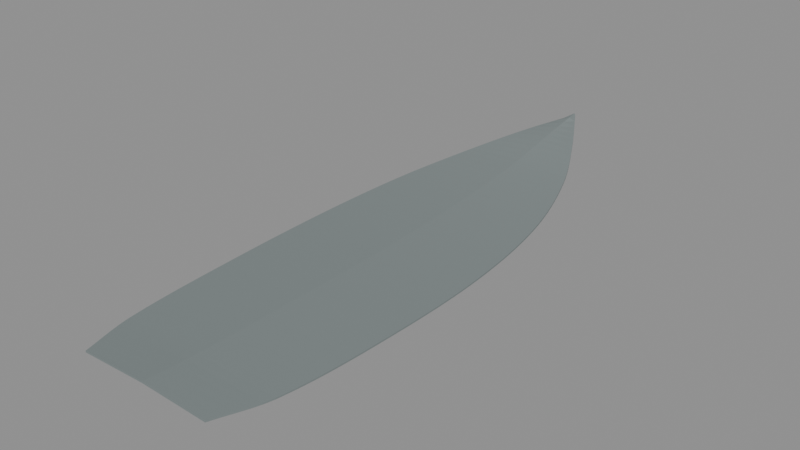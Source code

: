 # Source: coastal_deck_14m.blend  (saved by Blender 5.2.45; exported with 4.5.12 LTS)
import bpy
from mathutils import Matrix  # noqa: F401  (used for matrix-valued properties, if any)

bpy.ops.wm.read_factory_settings(use_empty=True)
scene = bpy.context.scene
scene.name = 'coastal_deck_14m'

# ---- collections
col_coastal_deck_14m = bpy.data.collections.new('coastal_deck_14m'); scene.collection.children.link(col_coastal_deck_14m)

# ---- materials (node trees are filled in below, after node groups)
mat_grey_non_slip_deck = bpy.data.materials.new('Grey non-slip deck')
mat_grey_non_slip_deck.diffuse_color = (0.24, 0.28, 0.28, 1.0)

# ---- material node trees
mat_grey_non_slip_deck.use_nodes = True; mat_grey_non_slip_deck.node_tree.nodes.clear()
_N = mat_grey_non_slip_deck.node_tree.nodes; _L = mat_grey_non_slip_deck.node_tree.links
n0 = _N.new('ShaderNodeBsdfPrincipled'); n0.name = 'Principled BSDF'; n0.location = (-200, 100)
n0.inputs[0].default_value = (0.24, 0.28, 0.28, 1.0)
n0.inputs[1].default_value = 0.3
n0.inputs[2].default_value = 0.8
n0.inputs[10].default_value = 0.005
n1 = _N.new('ShaderNodeOutputMaterial'); n1.name = 'Material Output'; n1.location = (200, 100)
_L.new(n0.outputs[0], n1.inputs[0])
n1.is_active_output = True

# ---- meshes
me_cambered_non_slip_main_deck_001 = bpy.data.meshes.new('Cambered non-slip main deck.001')
me_cambered_non_slip_main_deck_001.from_pydata([(-1.63, -6.8, 1.38), (0.0, -6.8, 1.435), (1.63, -6.8, 1.38), (-1.71, -6.55, 1.367), (0.0, -6.55, 1.422), (1.71, -6.55, 1.367), (-1.795, -6.3, 1.354), (0.0, -6.3, 1.409), (1.795, -6.3, 1.354), (-1.878, -6.05, 1.341), (0.0, -6.05, 1.396), (1.878, -6.05, 1.341), (-1.952, -5.8, 1.329), (0.0, -5.8, 1.384), (1.952, -5.8, 1.329), (-2.007, -5.55, 1.321), (0.0, -5.55, 1.376), (2.007, -5.55, 1.321), (-2.045, -5.3, 1.316), (0.0, -5.3, 1.371), (2.045, -5.3, 1.316), (-2.078, -5.05, 1.312), (0.0, -5.05, 1.367), (2.078, -5.05, 1.312), (-2.106, -4.8, 1.308), (0.0, -4.8, 1.363), (2.106, -4.8, 1.308), (-2.13, -4.55, 1.305), (0.0, -4.55, 1.36), (2.13, -4.55, 1.305), (-2.151, -4.3, 1.303), (0.0, -4.3, 1.358), (2.151, -4.3, 1.303), (-2.169, -4.05, 1.302), (0.0, -4.05, 1.357), (2.169, -4.05, 1.302), (-2.184, -3.8, 1.3), (0.0, -3.8, 1.355), (2.184, -3.8, 1.3), (-2.198, -3.55, 1.3), (0.0, -3.55, 1.355), (2.198, -3.55, 1.3), (-2.21, -3.3, 1.3), (0.0, -3.3, 1.355), (2.21, -3.3, 1.3), (-2.221, -3.05, 1.3), (0.0, -3.05, 1.355), (2.221, -3.05, 1.3), (-2.231, -2.8, 1.3), (0.0, -2.8, 1.355), (2.231, -2.8, 1.3), (-2.241, -2.55, 1.301), (0.0, -2.55, 1.356), (2.241, -2.55, 1.301), (-2.25, -2.3, 1.301), (0.0, -2.3, 1.356), (2.25, -2.3, 1.301), (-2.258, -2.05, 1.302), (0.0, -2.05, 1.357), (2.258, -2.05, 1.302), (-2.264, -1.8, 1.303), (0.0, -1.8, 1.358), (2.264, -1.8, 1.303), (-2.269, -1.55, 1.305), (0.0, -1.55, 1.36), (2.269, -1.55, 1.305), (-2.272, -1.3, 1.307), (0.0, -1.3, 1.362), (2.272, -1.3, 1.307), (-2.273, -1.05, 1.31), (0.0, -1.05, 1.365), (2.273, -1.05, 1.31), (-2.272, -0.8, 1.313), (0.0, -0.8, 1.368), (2.272, -0.8, 1.313), (-2.269, -0.55, 1.317), (0.0, -0.55, 1.372), (2.269, -0.55, 1.317), (-2.263, -0.3, 1.323), (0.0, -0.3, 1.378), (2.263, -0.3, 1.323), (-2.255, -0.05, 1.329), (0.0, -0.05, 1.384), (2.255, -0.05, 1.329), (-2.244, 0.2, 1.336), (0.0, 0.2, 1.391), (2.244, 0.2, 1.336), (-2.23, 0.45, 1.344), (0.0, 0.45, 1.399), (2.23, 0.45, 1.344), (-2.214, 0.7, 1.353), (0.0, 0.7, 1.408), (2.214, 0.7, 1.353), (-2.195, 0.95, 1.362), (0.0, 0.95, 1.417), (2.195, 0.95, 1.362), (-2.173, 1.2, 1.373), (0.0, 1.2, 1.428), (2.173, 1.2, 1.373), (-2.147, 1.45, 1.385), (0.0, 1.45, 1.44), (2.147, 1.45, 1.385), (-2.118, 1.7, 1.399), (0.0, 1.7, 1.454), (2.118, 1.7, 1.399), (-2.085, 1.95, 1.413), (0.0, 1.95, 1.468), (2.085, 1.95, 1.413), (-2.047, 2.2, 1.429), (0.0, 2.2, 1.484), (2.047, 2.2, 1.429), (-2.005, 2.45, 1.446), (0.0, 2.45, 1.501), (2.005, 2.45, 1.446), (-1.957, 2.7, 1.465), (0.0, 2.7, 1.52), (1.957, 2.7, 1.465), (-1.903, 2.95, 1.486), (0.0, 2.95, 1.541), (1.903, 2.95, 1.486), (-1.842, 3.2, 1.509), (0.0, 3.2, 1.564), (1.842, 3.2, 1.509), (-1.775, 3.45, 1.533), (0.0, 3.45, 1.588), (1.775, 3.45, 1.533), (-1.702, 3.7, 1.56), (0.0, 3.7, 1.615), (1.702, 3.7, 1.56), (-1.623, 3.95, 1.589), (0.0, 3.95, 1.644), (1.623, 3.95, 1.589), (-1.539, 4.2, 1.62), (0.0, 4.2, 1.675), (1.539, 4.2, 1.62), (-1.451, 4.45, 1.653), (0.0, 4.45, 1.708), (1.451, 4.45, 1.653), (-1.354, 4.7, 1.69), (0.0, 4.7, 1.745), (1.354, 4.7, 1.69), (-1.245, 4.95, 1.734), (0.0, 4.95, 1.789), (1.245, 4.95, 1.734), (-1.126, 5.2, 1.782), (0.0, 5.2, 1.837), (1.126, 5.2, 1.782), (-0.9993, 5.45, 1.833), (0.0, 5.45, 1.888), (0.9993, 5.45, 1.833), (-0.8689, 5.7, 1.883), (0.0, 5.7, 1.938), (0.8689, 5.7, 1.883), (-0.7375, 5.95, 1.931), (0.0, 5.95, 1.986), (0.7375, 5.95, 1.931), (-0.604, 6.2, 1.976), (0.0, 6.2, 2.031), (0.604, 6.2, 1.976), (-0.4628, 6.45, 2.02), (0.0, 6.45, 2.075), (0.4628, 6.45, 2.02), (-0.317, 6.7, 2.063), (0.0, 6.7, 2.118), (0.317, 6.7, 2.063), (-0.1698, 6.95, 2.107), (0.0, 6.95, 2.162), (0.1698, 6.95, 2.107), (-0.0247, 7.2, 2.15), (0.0, 7.2, 2.205), (0.0247, 7.2, 2.15), (-1.629, -6.802, 1.345), (0.0, -6.802, 1.4), (1.629, -6.802, 1.345), (-1.709, -6.552, 1.333), (0.0, -6.552, 1.388), (1.709, -6.552, 1.333), (-1.794, -6.302, 1.319), (0.0, -6.302, 1.374), (1.794, -6.302, 1.319), (-1.877, -6.052, 1.306), (0.0, -6.052, 1.361), (1.877, -6.052, 1.306), (-1.951, -5.801, 1.294), (0.0, -5.801, 1.349), (1.951, -5.801, 1.294), (-2.006, -5.551, 1.286), (0.0, -5.551, 1.341), (2.006, -5.551, 1.286), (-2.044, -5.301, 1.281), (0.0, -5.301, 1.336), (2.044, -5.301, 1.281), (-2.077, -5.05, 1.277), (0.0, -5.05, 1.332), (2.077, -5.05, 1.277), (-2.105, -4.8, 1.273), (0.0, -4.8, 1.328), (2.105, -4.8, 1.273), (-2.129, -4.55, 1.27), (0.0, -4.55, 1.325), (2.129, -4.55, 1.27), (-2.15, -4.3, 1.268), (0.0, -4.3, 1.323), (2.15, -4.3, 1.268), (-2.168, -4.05, 1.267), (0.0, -4.05, 1.322), (2.168, -4.05, 1.267), (-2.183, -3.8, 1.266), (0.0, -3.8, 1.32), (2.183, -3.8, 1.266), (-2.197, -3.55, 1.265), (0.0, -3.55, 1.32), (2.197, -3.55, 1.265), (-2.209, -3.3, 1.265), (0.0, -3.3, 1.32), (2.209, -3.3, 1.265), (-2.22, -3.05, 1.265), (0.0, -3.05, 1.32), (2.22, -3.05, 1.265), (-2.231, -2.8, 1.265), (0.0, -2.8, 1.32), (2.231, -2.8, 1.265), (-2.24, -2.55, 1.266), (0.0, -2.55, 1.321), (2.24, -2.55, 1.266), (-2.249, -2.3, 1.266), (0.0, -2.3, 1.321), (2.249, -2.3, 1.266), (-2.257, -2.05, 1.267), (0.0, -2.05, 1.322), (2.257, -2.05, 1.267), (-2.263, -1.8, 1.269), (0.0, -1.8, 1.323), (2.263, -1.8, 1.269), (-2.268, -1.55, 1.27), (0.0, -1.55, 1.325), (2.268, -1.55, 1.27), (-2.271, -1.3, 1.272), (0.0, -1.3, 1.327), (2.271, -1.3, 1.272), (-2.272, -1.05, 1.275), (0.0, -1.05, 1.33), (2.272, -1.05, 1.275), (-2.271, -0.7995, 1.278), (0.0, -0.7995, 1.333), (2.271, -0.7995, 1.278), (-2.268, -0.5494, 1.283), (0.0, -0.5494, 1.337), (2.268, -0.5494, 1.283), (-2.262, -0.2992, 1.288), (0.0, -0.2992, 1.343), (2.262, -0.2992, 1.288), (-2.254, -0.0491, 1.294), (0.0, -0.0491, 1.349), (2.254, -0.0491, 1.294), (-2.243, 0.201, 1.301), (0.0, 0.201, 1.356), (2.243, 0.201, 1.301), (-2.229, 0.4511, 1.309), (0.0, 0.4511, 1.364), (2.229, 0.4511, 1.309), (-2.213, 0.7013, 1.318), (0.0, 0.7013, 1.373), (2.213, 0.7013, 1.318), (-2.194, 0.9514, 1.327), (0.0, 0.9514, 1.382), (2.194, 0.9514, 1.327), (-2.172, 1.202, 1.338), (0.0, 1.202, 1.393), (2.172, 1.202, 1.338), (-2.147, 1.452, 1.35), (0.0, 1.452, 1.405), (2.147, 1.452, 1.35), (-2.117, 1.702, 1.364), (0.0, 1.702, 1.419), (2.117, 1.702, 1.364), (-2.084, 1.952, 1.378), (0.0, 1.952, 1.433), (2.084, 1.952, 1.378), (-2.046, 2.202, 1.394), (0.0, 2.202, 1.449), (2.046, 2.202, 1.394), (-2.004, 2.452, 1.411), (0.0, 2.452, 1.466), (2.004, 2.452, 1.411), (-1.956, 2.703, 1.43), (0.0, 2.703, 1.485), (1.956, 2.703, 1.43), (-1.902, 2.953, 1.451), (0.0, 2.953, 1.506), (1.902, 2.953, 1.451), (-1.841, 3.203, 1.474), (0.0, 3.203, 1.529), (1.841, 3.203, 1.474), (-1.773, 3.453, 1.498), (0.0, 3.453, 1.553), (1.773, 3.453, 1.498), (-1.7, 3.704, 1.525), (0.0, 3.704, 1.58), (1.7, 3.704, 1.525), (-1.622, 3.954, 1.554), (0.0, 3.954, 1.609), (1.622, 3.954, 1.554), (-1.538, 4.204, 1.585), (0.0, 4.204, 1.64), (1.538, 4.204, 1.585), (-1.45, 4.455, 1.618), (0.0, 4.455, 1.673), (1.45, 4.455, 1.618), (-1.353, 4.705, 1.656), (0.0, 4.705, 1.711), (1.353, 4.705, 1.656), (-1.244, 4.956, 1.7), (0.0, 4.956, 1.755), (1.244, 4.956, 1.7), (-1.124, 5.206, 1.748), (0.0, 5.206, 1.803), (1.124, 5.206, 1.748), (-0.9975, 5.456, 1.798), (0.0, 5.456, 1.853), (0.9975, 5.456, 1.798), (-0.8667, 5.706, 1.848), (0.0, 5.706, 1.903), (0.8667, 5.706, 1.848), (-0.735, 5.956, 1.896), (0.0, 5.956, 1.951), (0.735, 5.956, 1.896), (-0.6009, 6.205, 1.941), (0.0, 6.205, 1.996), (0.6009, 6.205, 1.941), (-0.4588, 6.455, 1.985), (0.0, 6.455, 2.04), (0.4588, 6.455, 1.985), (-0.3112, 6.704, 2.029), (0.0, 6.704, 2.084), (0.3112, 6.704, 2.029), (-0.1589, 6.953, 2.073), (0.0, 6.952, 2.127), (0.1589, 6.953, 2.073), (-0.007474, 7.2, 2.12), (0.0, 7.2, 2.17), (0.007474, 7.2, 2.12)], [], [(0, 1, 4, 3), (1, 2, 5, 4), (3, 4, 7, 6), (4, 5, 8, 7), (6, 7, 10, 9), (7, 8, 11, 10), (9, 10, 13, 12), (10, 11, 14, 13), (12, 13, 16, 15), (13, 14, 17, 16), (15, 16, 19, 18), (16, 17, 20, 19), (18, 19, 22, 21), (19, 20, 23, 22), (21, 22, 25, 24), (22, 23, 26, 25), (24, 25, 28, 27), (25, 26, 29, 28), (27, 28, 31, 30), (28, 29, 32, 31), (30, 31, 34, 33), (31, 32, 35, 34), (33, 34, 37, 36), (34, 35, 38, 37), (36, 37, 40, 39), (37, 38, 41, 40), (39, 40, 43, 42), (40, 41, 44, 43), (42, 43, 46, 45), (43, 44, 47, 46), (45, 46, 49, 48), (46, 47, 50, 49), (48, 49, 52, 51), (49, 50, 53, 52), (51, 52, 55, 54), (52, 53, 56, 55), (54, 55, 58, 57), (55, 56, 59, 58), (57, 58, 61, 60), (58, 59, 62, 61), (60, 61, 64, 63), (61, 62, 65, 64), (63, 64, 67, 66), (64, 65, 68, 67), (66, 67, 70, 69), (67, 68, 71, 70), (69, 70, 73, 72), (70, 71, 74, 73), (72, 73, 76, 75), (73, 74, 77, 76), (75, 76, 79, 78), (76, 77, 80, 79), (78, 79, 82, 81), (79, 80, 83, 82), (81, 82, 85, 84), (82, 83, 86, 85), (84, 85, 88, 87), (85, 86, 89, 88), (87, 88, 91, 90), (88, 89, 92, 91), (90, 91, 94, 93), (91, 92, 95, 94), (93, 94, 97, 96), (94, 95, 98, 97), (96, 97, 100, 99), (97, 98, 101, 100), (99, 100, 103, 102), (100, 101, 104, 103), (102, 103, 106, 105), (103, 104, 107, 106), (105, 106, 109, 108), (106, 107, 110, 109), (108, 109, 112, 111), (109, 110, 113, 112), (111, 112, 115, 114), (112, 113, 116, 115), (114, 115, 118, 117), (115, 116, 119, 118), (117, 118, 121, 120), (118, 119, 122, 121), (120, 121, 124, 123), (121, 122, 125, 124), (123, 124, 127, 126), (124, 125, 128, 127), (126, 127, 130, 129), (127, 128, 131, 130), (129, 130, 133, 132), (130, 131, 134, 133), (132, 133, 136, 135), (133, 134, 137, 136), (135, 136, 139, 138), (136, 137, 140, 139), (138, 139, 142, 141), (139, 140, 143, 142), (141, 142, 145, 144), (142, 143, 146, 145), (144, 145, 148, 147), (145, 146, 149, 148), (147, 148, 151, 150), (148, 149, 152, 151), (150, 151, 154, 153), (151, 152, 155, 154), (153, 154, 157, 156), (154, 155, 158, 157), (156, 157, 160, 159), (157, 158, 161, 160), (159, 160, 163, 162), (160, 161, 164, 163), (162, 163, 166, 165), (163, 164, 167, 166), (165, 166, 169, 168), (166, 167, 170, 169), (171, 174, 175, 172), (172, 175, 176, 173), (174, 177, 178, 175), (175, 178, 179, 176), (177, 180, 181, 178), (178, 181, 182, 179), (180, 183, 184, 181), (181, 184, 185, 182), (183, 186, 187, 184), (184, 187, 188, 185), (186, 189, 190, 187), (187, 190, 191, 188), (189, 192, 193, 190), (190, 193, 194, 191), (192, 195, 196, 193), (193, 196, 197, 194), (195, 198, 199, 196), (196, 199, 200, 197), (198, 201, 202, 199), (199, 202, 203, 200), (201, 204, 205, 202), (202, 205, 206, 203), (204, 207, 208, 205), (205, 208, 209, 206), (207, 210, 211, 208), (208, 211, 212, 209), (210, 213, 214, 211), (211, 214, 215, 212), (213, 216, 217, 214), (214, 217, 218, 215), (216, 219, 220, 217), (217, 220, 221, 218), (219, 222, 223, 220), (220, 223, 224, 221), (222, 225, 226, 223), (223, 226, 227, 224), (225, 228, 229, 226), (226, 229, 230, 227), (228, 231, 232, 229), (229, 232, 233, 230), (231, 234, 235, 232), (232, 235, 236, 233), (234, 237, 238, 235), (235, 238, 239, 236), (237, 240, 241, 238), (238, 241, 242, 239), (240, 243, 244, 241), (241, 244, 245, 242), (243, 246, 247, 244), (244, 247, 248, 245), (246, 249, 250, 247), (247, 250, 251, 248), (249, 252, 253, 250), (250, 253, 254, 251), (252, 255, 256, 253), (253, 256, 257, 254), (255, 258, 259, 256), (256, 259, 260, 257), (258, 261, 262, 259), (259, 262, 263, 260), (261, 264, 265, 262), (262, 265, 266, 263), (264, 267, 268, 265), (265, 268, 269, 266), (267, 270, 271, 268), (268, 271, 272, 269), (270, 273, 274, 271), (271, 274, 275, 272), (273, 276, 277, 274), (274, 277, 278, 275), (276, 279, 280, 277), (277, 280, 281, 278), (279, 282, 283, 280), (280, 283, 284, 281), (282, 285, 286, 283), (283, 286, 287, 284), (285, 288, 289, 286), (286, 289, 290, 287), (288, 291, 292, 289), (289, 292, 293, 290), (291, 294, 295, 292), (292, 295, 296, 293), (294, 297, 298, 295), (295, 298, 299, 296), (297, 300, 301, 298), (298, 301, 302, 299), (300, 303, 304, 301), (301, 304, 305, 302), (303, 306, 307, 304), (304, 307, 308, 305), (306, 309, 310, 307), (307, 310, 311, 308), (309, 312, 313, 310), (310, 313, 314, 311), (312, 315, 316, 313), (313, 316, 317, 314), (315, 318, 319, 316), (316, 319, 320, 317), (318, 321, 322, 319), (319, 322, 323, 320), (321, 324, 325, 322), (322, 325, 326, 323), (324, 327, 328, 325), (325, 328, 329, 326), (327, 330, 331, 328), (328, 331, 332, 329), (330, 333, 334, 331), (331, 334, 335, 332), (333, 336, 337, 334), (334, 337, 338, 335), (336, 339, 340, 337), (337, 340, 341, 338), (1, 0, 171, 172), (0, 3, 174, 171), (2, 1, 172, 173), (5, 2, 173, 176), (3, 6, 177, 174), (8, 5, 176, 179), (6, 9, 180, 177), (11, 8, 179, 182), (9, 12, 183, 180), (14, 11, 182, 185), (12, 15, 186, 183), (17, 14, 185, 188), (15, 18, 189, 186), (20, 17, 188, 191), (18, 21, 192, 189), (23, 20, 191, 194), (21, 24, 195, 192), (26, 23, 194, 197), (24, 27, 198, 195), (29, 26, 197, 200), (27, 30, 201, 198), (32, 29, 200, 203), (30, 33, 204, 201), (35, 32, 203, 206), (33, 36, 207, 204), (38, 35, 206, 209), (36, 39, 210, 207), (41, 38, 209, 212), (39, 42, 213, 210), (44, 41, 212, 215), (42, 45, 216, 213), (47, 44, 215, 218), (45, 48, 219, 216), (50, 47, 218, 221), (48, 51, 222, 219), (53, 50, 221, 224), (51, 54, 225, 222), (56, 53, 224, 227), (54, 57, 228, 225), (59, 56, 227, 230), (57, 60, 231, 228), (62, 59, 230, 233), (60, 63, 234, 231), (65, 62, 233, 236), (63, 66, 237, 234), (68, 65, 236, 239), (66, 69, 240, 237), (71, 68, 239, 242), (69, 72, 243, 240), (74, 71, 242, 245), (72, 75, 246, 243), (77, 74, 245, 248), (75, 78, 249, 246), (80, 77, 248, 251), (78, 81, 252, 249), (83, 80, 251, 254), (81, 84, 255, 252), (86, 83, 254, 257), (84, 87, 258, 255), (89, 86, 257, 260), (87, 90, 261, 258), (92, 89, 260, 263), (90, 93, 264, 261), (95, 92, 263, 266), (93, 96, 267, 264), (98, 95, 266, 269), (96, 99, 270, 267), (101, 98, 269, 272), (99, 102, 273, 270), (104, 101, 272, 275), (102, 105, 276, 273), (107, 104, 275, 278), (105, 108, 279, 276), (110, 107, 278, 281), (108, 111, 282, 279), (113, 110, 281, 284), (111, 114, 285, 282), (116, 113, 284, 287), (114, 117, 288, 285), (119, 116, 287, 290), (117, 120, 291, 288), (122, 119, 290, 293), (120, 123, 294, 291), (125, 122, 293, 296), (123, 126, 297, 294), (128, 125, 296, 299), (126, 129, 300, 297), (131, 128, 299, 302), (129, 132, 303, 300), (134, 131, 302, 305), (132, 135, 306, 303), (137, 134, 305, 308), (135, 138, 309, 306), (140, 137, 308, 311), (138, 141, 312, 309), (143, 140, 311, 314), (141, 144, 315, 312), (146, 143, 314, 317), (144, 147, 318, 315), (149, 146, 317, 320), (147, 150, 321, 318), (152, 149, 320, 323), (150, 153, 324, 321), (155, 152, 323, 326), (153, 156, 327, 324), (158, 155, 326, 329), (156, 159, 330, 327), (161, 158, 329, 332), (159, 162, 333, 330), (164, 161, 332, 335), (162, 165, 336, 333), (167, 164, 335, 338), (165, 168, 339, 336), (168, 169, 340, 339), (169, 170, 341, 340), (170, 167, 338, 341)])
me_cambered_non_slip_main_deck_001.materials.append(mat_grey_non_slip_deck)
me_cambered_non_slip_main_deck_001.update()

# ---- objects
ob_cambered_non_slip_main_deck = bpy.data.objects.new('Cambered non-slip main deck', me_cambered_non_slip_main_deck_001)

# ---- transforms, parenting, visibility, modifiers, constraints
ob_cambered_non_slip_main_deck.location = (0.0, 0.0, 0.0)

# ---- collection membership
col_coastal_deck_14m.objects.link(ob_cambered_non_slip_main_deck)

# ---- scene / render settings (as saved in the file)
scene.frame_start = 1; scene.frame_end = 250; scene.frame_set(1)
scene.render.engine = 'BLENDER_EEVEE_NEXT'
scene.render.image_settings.exr_codec = 'NONE'
scene.render.use_bake_clear = False
scene.render.bake_margin = 0
scene.render.bake_bias = 0.0
scene.render.bake_samples = 0
scene.render.simplify_subdivision_render = 0
scene.render.simplify_child_particles_render = 0.0
scene.render.compositor_device = 'GPU'
scene.eevee.use_volume_custom_range = False
scene.eevee.gtao_distance = 0.0
scene.eevee.use_fast_gi = False
scene.eevee.fast_gi_thickness_near = 0.1
scene.eevee.fast_gi_thickness_far = 0.0
scene.eevee.ray_tracing_options.screen_trace_thickness = 0.1
bpy.context.view_layer.update()

# ---- added for rendering (the .blend has no active camera and no usable light): camera, sun + grey world if the file has none
cam_auto = bpy.data.cameras.new('AutoCamera')
cam_auto.lens = 50.0
cam_auto.sensor_width = 36.0
cam_auto.clip_end = 1000.0
ob_auto_camera = bpy.data.objects.new('AutoCamera', cam_auto)
scene.collection.objects.link(ob_auto_camera)
ob_auto_camera.location = (13.6483, -16.1786, 12.6535)
ob_auto_camera.rotation_euler = (1.09748, -7.21219e-08, 0.694738)
scene.camera = ob_auto_camera
light_auto_sun = bpy.data.lights.new('AutoSun', 'SUN')
light_auto_sun.energy = 3.0
light_auto_sun.angle = 0.0523599
ob_auto_sun = bpy.data.objects.new('AutoSun', light_auto_sun)
scene.collection.objects.link(ob_auto_sun)
ob_auto_sun.rotation_euler = (0.872665, 0.174533, 0.523599)
if scene.world is None:
    world_auto = bpy.data.worlds.new('AutoWorld')
    world_auto.color = (0.3, 0.3, 0.3)
    scene.world = world_auto
bpy.context.view_layer.update()

